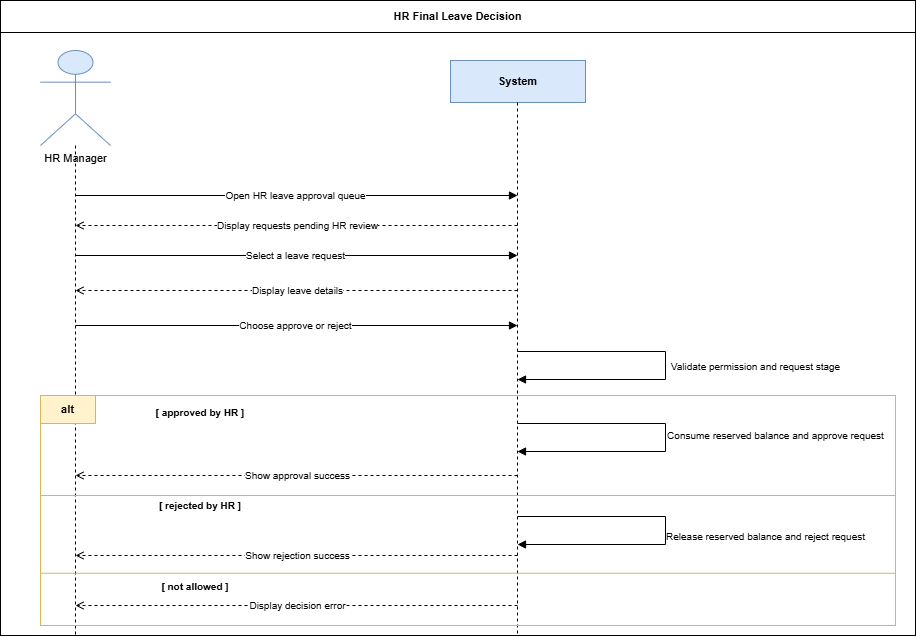

The diagram above was exported from draw.io. Its source (the exported page's mxGraphModel, read from the mxfile embedded in the PNG):
<mxGraphModel dx="3780" dy="1540" grid="1" gridSize="10" guides="1" tooltips="1" connect="1" arrows="1" fold="1" page="1" pageScale="1" pageWidth="827" pageHeight="1169" math="0" shadow="0">
  <root>
    <mxCell id="0" />
    <mxCell id="1" parent="0" />
    <mxCell id="kaYJEbqTrgPBAmwsjcb--118" connectable="0" parent="1" style="group" value="" vertex="1">
      <mxGeometry height="635" width="915" x="360" y="390" as="geometry" />
    </mxCell>
    <mxCell id="kaYJEbqTrgPBAmwsjcb--119" parent="kaYJEbqTrgPBAmwsjcb--118" style="rounded=0;whiteSpace=wrap;html=1;fillColor=none;strokeColor=#000000;fontColor=#000000;fontStyle=0;fontSize=11;" vertex="1">
      <mxGeometry height="635" width="915" as="geometry" />
    </mxCell>
    <mxCell id="kaYJEbqTrgPBAmwsjcb--120" parent="kaYJEbqTrgPBAmwsjcb--118" style="rounded=0;whiteSpace=wrap;html=1;fillColor=none;strokeColor=#000000;fontColor=#000000;fontStyle=1;fontSize=11;" value="HR Final Leave Decision" vertex="1">
      <mxGeometry height="32" width="915" as="geometry" />
    </mxCell>
    <mxCell id="kaYJEbqTrgPBAmwsjcb--121" parent="kaYJEbqTrgPBAmwsjcb--118" style="shape=umlActor;verticalLabelPosition=bottom;verticalAlign=top;html=1;outlineConnect=0;fillColor=#dae8fc;strokeColor=#6c8ebf;fontColor=#000000;fontSize=11;" value="HR Manager" vertex="1">
      <mxGeometry height="95" width="70" x="40" y="50" as="geometry" />
    </mxCell>
    <mxCell id="kaYJEbqTrgPBAmwsjcb--122" parent="kaYJEbqTrgPBAmwsjcb--118" style="rounded=0;whiteSpace=wrap;html=1;fillColor=#dae8fc;strokeColor=#6c8ebf;fontColor=#000000;fontStyle=1;fontSize=11;" value="System" vertex="1">
      <mxGeometry height="42" width="135" x="450" y="60" as="geometry" />
    </mxCell>
    <mxCell id="kaYJEbqTrgPBAmwsjcb--123" edge="1" parent="kaYJEbqTrgPBAmwsjcb--118" style="endArrow=none;html=1;rounded=0;strokeColor=#000000;dashed=1;">
      <mxGeometry relative="1" as="geometry">
        <mxPoint x="75" y="145" as="sourcePoint" />
        <mxPoint x="75" y="635" as="targetPoint" />
      </mxGeometry>
    </mxCell>
    <mxCell id="kaYJEbqTrgPBAmwsjcb--124" edge="1" parent="kaYJEbqTrgPBAmwsjcb--118" style="endArrow=none;html=1;rounded=0;strokeColor=#000000;dashed=1;">
      <mxGeometry relative="1" as="geometry">
        <mxPoint x="517" y="102" as="sourcePoint" />
        <mxPoint x="517" y="635" as="targetPoint" />
      </mxGeometry>
    </mxCell>
    <mxCell id="kaYJEbqTrgPBAmwsjcb--125" edge="1" parent="kaYJEbqTrgPBAmwsjcb--118" style="endArrow=block;endFill=1;html=1;rounded=0;strokeColor=#000000;fontSize=10;fontColor=#000000;" value="Open HR leave approval queue">
      <mxGeometry relative="1" as="geometry">
        <mxPoint x="75" y="195" as="sourcePoint" />
        <mxPoint x="517" y="195" as="targetPoint" />
      </mxGeometry>
    </mxCell>
    <mxCell id="kaYJEbqTrgPBAmwsjcb--126" edge="1" parent="kaYJEbqTrgPBAmwsjcb--118" style="endArrow=open;endFill=0;html=1;rounded=0;strokeColor=#000000;dashed=1;fontSize=10;fontColor=#000000;" value="Display requests pending HR review">
      <mxGeometry relative="1" as="geometry">
        <mxPoint x="517" y="225" as="sourcePoint" />
        <mxPoint x="75" y="225" as="targetPoint" />
      </mxGeometry>
    </mxCell>
    <mxCell id="kaYJEbqTrgPBAmwsjcb--127" edge="1" parent="kaYJEbqTrgPBAmwsjcb--118" style="endArrow=block;endFill=1;html=1;rounded=0;strokeColor=#000000;fontSize=10;fontColor=#000000;" value="Select a leave request">
      <mxGeometry relative="1" as="geometry">
        <mxPoint x="75" y="255" as="sourcePoint" />
        <mxPoint x="517" y="255" as="targetPoint" />
      </mxGeometry>
    </mxCell>
    <mxCell id="kaYJEbqTrgPBAmwsjcb--128" edge="1" parent="kaYJEbqTrgPBAmwsjcb--118" style="endArrow=open;endFill=0;html=1;rounded=0;strokeColor=#000000;dashed=1;fontSize=10;fontColor=#000000;" value="Display leave details">
      <mxGeometry relative="1" as="geometry">
        <mxPoint x="517" y="290" as="sourcePoint" />
        <mxPoint x="75" y="290" as="targetPoint" />
      </mxGeometry>
    </mxCell>
    <mxCell id="kaYJEbqTrgPBAmwsjcb--129" edge="1" parent="kaYJEbqTrgPBAmwsjcb--118" style="endArrow=block;endFill=1;html=1;rounded=0;strokeColor=#000000;fontSize=10;fontColor=#000000;" value="Choose approve or reject">
      <mxGeometry relative="1" as="geometry">
        <mxPoint x="75" y="325" as="sourcePoint" />
        <mxPoint x="517" y="325" as="targetPoint" />
      </mxGeometry>
    </mxCell>
    <mxCell id="kaYJEbqTrgPBAmwsjcb--130" edge="1" parent="kaYJEbqTrgPBAmwsjcb--118" style="endArrow=block;endFill=1;html=1;rounded=0;strokeColor=#000000;fontSize=10;fontColor=#000000;" value="Validate permission and request stage">
      <mxGeometry relative="1" y="90" as="geometry">
        <mxPoint as="offset" />
        <Array as="points">
          <mxPoint x="665" y="351" />
          <mxPoint x="665" y="379" />
        </Array>
        <mxPoint x="517" y="351" as="sourcePoint" />
        <mxPoint x="517" y="379" as="targetPoint" />
      </mxGeometry>
    </mxCell>
    <mxCell id="kaYJEbqTrgPBAmwsjcb--131" parent="kaYJEbqTrgPBAmwsjcb--118" style="rounded=0;whiteSpace=wrap;html=1;fillColor=none;strokeColor=#d6b656;fontColor=#000000;fontStyle=0;fontSize=11;" vertex="1">
      <mxGeometry height="230" width="855" x="40" y="395" as="geometry" />
    </mxCell>
    <mxCell id="kaYJEbqTrgPBAmwsjcb--132" parent="kaYJEbqTrgPBAmwsjcb--118" style="rounded=0;whiteSpace=wrap;html=1;fillColor=#fff2cc;strokeColor=#d6b656;fontColor=#000000;fontStyle=1;fontSize=11;" value="alt" vertex="1">
      <mxGeometry height="28" width="55" x="40" y="395" as="geometry" />
    </mxCell>
    <mxCell id="kaYJEbqTrgPBAmwsjcb--133" parent="kaYJEbqTrgPBAmwsjcb--118" style="rounded=0;whiteSpace=wrap;html=1;fillColor=none;strokeColor=none;fontColor=#000000;fontStyle=1;fontSize=10;" value="[ approved by HR ]" vertex="1">
      <mxGeometry height="22" width="210" x="95" y="401" as="geometry" />
    </mxCell>
    <mxCell id="kaYJEbqTrgPBAmwsjcb--134" edge="1" parent="kaYJEbqTrgPBAmwsjcb--118" style="endArrow=none;html=1;rounded=0;strokeColor=#d6b656;">
      <mxGeometry relative="1" as="geometry">
        <mxPoint x="40" y="495" as="sourcePoint" />
        <mxPoint x="895" y="495" as="targetPoint" />
      </mxGeometry>
    </mxCell>
    <mxCell id="kaYJEbqTrgPBAmwsjcb--135" parent="kaYJEbqTrgPBAmwsjcb--118" style="rounded=0;whiteSpace=wrap;html=1;fillColor=none;strokeColor=none;fontColor=#000000;fontStyle=1;fontSize=10;" value="[ rejected by HR ]" vertex="1">
      <mxGeometry height="22" width="210" x="95" y="494" as="geometry" />
    </mxCell>
    <mxCell id="kaYJEbqTrgPBAmwsjcb--136" edge="1" parent="kaYJEbqTrgPBAmwsjcb--118" style="endArrow=none;html=1;rounded=0;strokeColor=#d6b656;">
      <mxGeometry relative="1" as="geometry">
        <mxPoint x="40" y="572.74" as="sourcePoint" />
        <mxPoint x="895" y="572.74" as="targetPoint" />
      </mxGeometry>
    </mxCell>
    <mxCell id="kaYJEbqTrgPBAmwsjcb--137" parent="kaYJEbqTrgPBAmwsjcb--118" style="rounded=0;whiteSpace=wrap;html=1;fillColor=none;strokeColor=none;fontColor=#000000;fontStyle=1;fontSize=10;" value="[ not allowed ]" vertex="1">
      <mxGeometry height="22" width="190" x="100" y="575" as="geometry" />
    </mxCell>
    <mxCell id="kaYJEbqTrgPBAmwsjcb--138" edge="1" parent="kaYJEbqTrgPBAmwsjcb--118" style="endArrow=block;endFill=1;html=1;rounded=0;strokeColor=#000000;fontSize=10;fontColor=#000000;" value="Consume reserved balance and approve request">
      <mxGeometry relative="1" x="-0.0123" y="110" as="geometry">
        <mxPoint as="offset" />
        <Array as="points">
          <mxPoint x="665" y="423" />
          <mxPoint x="665" y="451" />
        </Array>
        <mxPoint x="517" y="423" as="sourcePoint" />
        <mxPoint x="517" y="451" as="targetPoint" />
      </mxGeometry>
    </mxCell>
    <mxCell id="kaYJEbqTrgPBAmwsjcb--139" edge="1" parent="kaYJEbqTrgPBAmwsjcb--118" style="endArrow=open;endFill=0;html=1;rounded=0;strokeColor=#000000;dashed=1;fontSize=10;fontColor=#000000;" value="Show approval success">
      <mxGeometry relative="1" as="geometry">
        <mxPoint x="517" y="475" as="sourcePoint" />
        <mxPoint x="75" y="475" as="targetPoint" />
      </mxGeometry>
    </mxCell>
    <mxCell id="kaYJEbqTrgPBAmwsjcb--140" edge="1" parent="kaYJEbqTrgPBAmwsjcb--118" style="endArrow=block;endFill=1;html=1;rounded=0;strokeColor=#000000;fontSize=10;fontColor=#000000;" value="Release reserved balance and reject request">
      <mxGeometry relative="1" x="0.0309" y="100" as="geometry">
        <mxPoint as="offset" />
        <Array as="points">
          <mxPoint x="665" y="516" />
          <mxPoint x="665" y="544" />
        </Array>
        <mxPoint x="517" y="516" as="sourcePoint" />
        <mxPoint x="517" y="544" as="targetPoint" />
      </mxGeometry>
    </mxCell>
    <mxCell id="kaYJEbqTrgPBAmwsjcb--141" edge="1" parent="kaYJEbqTrgPBAmwsjcb--118" style="endArrow=open;endFill=0;html=1;rounded=0;strokeColor=#000000;dashed=1;fontSize=10;fontColor=#000000;" value="Show rejection success">
      <mxGeometry relative="1" as="geometry">
        <mxPoint x="517" y="555" as="sourcePoint" />
        <mxPoint x="75" y="555" as="targetPoint" />
      </mxGeometry>
    </mxCell>
    <mxCell id="kaYJEbqTrgPBAmwsjcb--142" edge="1" parent="kaYJEbqTrgPBAmwsjcb--118" style="endArrow=open;endFill=0;html=1;rounded=0;strokeColor=#000000;dashed=1;fontSize=10;fontColor=#000000;" value="Display decision error">
      <mxGeometry relative="1" as="geometry">
        <mxPoint x="517" y="605" as="sourcePoint" />
        <mxPoint x="75" y="605" as="targetPoint" />
      </mxGeometry>
    </mxCell>
    <mxCell id="kaYJEbqTrgPBAmwsjcb--143" edge="1" parent="kaYJEbqTrgPBAmwsjcb--118" source="kaYJEbqTrgPBAmwsjcb--135" style="edgeStyle=orthogonalEdgeStyle;rounded=0;orthogonalLoop=1;jettySize=auto;html=1;exitX=0.5;exitY=1;exitDx=0;exitDy=0;" target="kaYJEbqTrgPBAmwsjcb--135">
      <mxGeometry relative="1" as="geometry" />
    </mxCell>
  </root>
</mxGraphModel>